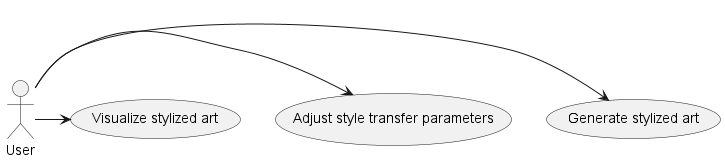

The diagram above was rendered by PlantUML. Its source (embedded in the PNG):
@startuml
'https://plantuml.com/class-diagram

actor User
User -> (Generate stylized art)
User -> (Adjust style transfer parameters)
User -> (Visualize stylized art)
@enduml